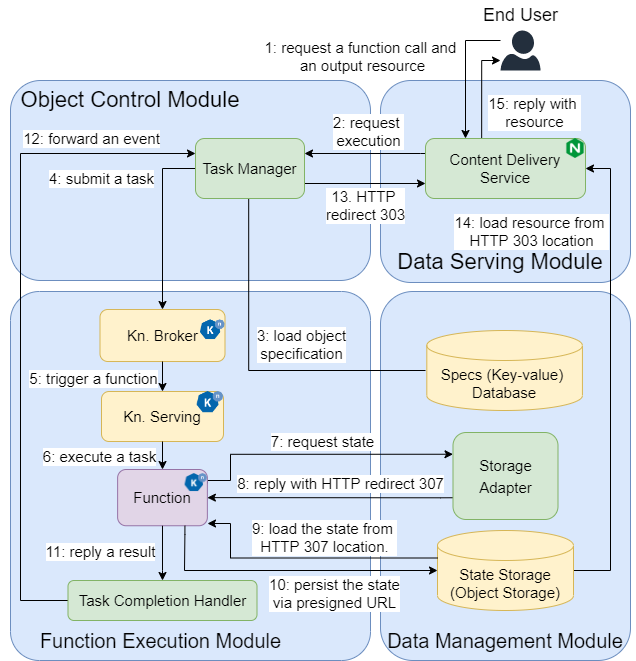

The diagram above was exported from draw.io. Its source (the exported page's mxGraphModel, read from the mxfile embedded in the PNG):
<mxGraphModel dx="1038" dy="649" grid="1" gridSize="10" guides="1" tooltips="1" connect="1" arrows="1" fold="1" page="1" pageScale="1" pageWidth="827" pageHeight="1169" math="0" shadow="0">
  <root>
    <mxCell id="0" />
    <mxCell id="1" parent="0" />
    <mxCell id="2" value="" style="rounded=1;whiteSpace=wrap;html=1;strokeColor=#6c8ebf;fillColor=#dae8fc;" parent="1" vertex="1">
      <mxGeometry x="490" y="130" width="250" height="202" as="geometry" />
    </mxCell>
    <mxCell id="3" value="" style="rounded=1;whiteSpace=wrap;html=1;fillColor=#dae8fc;strokeColor=#6c8ebf;" parent="1" vertex="1">
      <mxGeometry x="120" y="130" width="360" height="200" as="geometry" />
    </mxCell>
    <mxCell id="4" value="" style="rounded=1;whiteSpace=wrap;html=1;strokeColor=#6c8ebf;fillColor=#dae8fc;arcSize=13;" parent="1" vertex="1">
      <mxGeometry x="490" y="341" width="250" height="369" as="geometry" />
    </mxCell>
    <mxCell id="5" value="" style="rounded=1;whiteSpace=wrap;html=1;strokeColor=#6c8ebf;fillColor=#dae8fc;arcSize=8;" parent="1" vertex="1">
      <mxGeometry x="120" y="341" width="360" height="369" as="geometry" />
    </mxCell>
    <mxCell id="6" value="&lt;div style=&quot;font-size: 20px&quot;&gt;Function Execution&amp;nbsp;&lt;span style=&quot;font-size: 20px&quot;&gt;Module&lt;/span&gt;&lt;/div&gt;" style="text;html=1;strokeColor=none;fillColor=none;align=center;verticalAlign=middle;whiteSpace=wrap;rounded=0;fontSize=20;" parent="1" vertex="1">
      <mxGeometry x="125.29" y="670" width="290.58" height="40" as="geometry" />
    </mxCell>
    <mxCell id="7" value="&lt;font style=&quot;font-size: 20px&quot;&gt;Data Management Module&lt;/font&gt;" style="text;html=1;strokeColor=none;fillColor=none;align=center;verticalAlign=middle;whiteSpace=wrap;rounded=0;fontSize=20;" parent="1" vertex="1">
      <mxGeometry x="485" y="670" width="260" height="40" as="geometry" />
    </mxCell>
    <mxCell id="8" value="&lt;font style=&quot;font-size: 22px&quot;&gt;Object Control Module&lt;/font&gt;" style="text;html=1;strokeColor=none;fillColor=none;align=center;verticalAlign=middle;whiteSpace=wrap;rounded=0;fontSize=22;" parent="1" vertex="1">
      <mxGeometry x="109.99999999999999" y="130" width="260" height="40" as="geometry" />
    </mxCell>
    <mxCell id="20" style="edgeStyle=orthogonalEdgeStyle;rounded=0;orthogonalLoop=1;jettySize=auto;html=1;exitX=1;exitY=0.5;exitDx=0;exitDy=0;entryX=1;entryY=0.5;entryDx=0;entryDy=0;" parent="1" source="DZC0j2qi3mUQKiAy01M3-163" target="35" edge="1">
      <mxGeometry relative="1" as="geometry">
        <Array as="points">
          <mxPoint x="720" y="620" />
          <mxPoint x="720" y="218" />
        </Array>
      </mxGeometry>
    </mxCell>
    <mxCell id="Wx3ohfYHF0zBJBegdVHz-211" value="14: load resource from &lt;br style=&quot;font-size: 15px;&quot;&gt;HTTP 303 location" style="edgeLabel;html=1;align=center;verticalAlign=middle;resizable=0;points=[];fontSize=15;" parent="20" vertex="1" connectable="0">
      <mxGeometry x="0.6775" relative="1" as="geometry">
        <mxPoint x="-80" y="12" as="offset" />
      </mxGeometry>
    </mxCell>
    <mxCell id="148" style="edgeStyle=orthogonalEdgeStyle;rounded=0;orthogonalLoop=1;jettySize=auto;html=1;startArrow=classic;startFill=1;endArrow=none;endFill=0;entryX=1;entryY=0.25;entryDx=0;entryDy=0;exitX=0;exitY=0.25;exitDx=0;exitDy=0;" parent="1" source="21" target="116" edge="1">
      <mxGeometry relative="1" as="geometry">
        <Array as="points">
          <mxPoint x="340" y="504" />
          <mxPoint x="340" y="530" />
          <mxPoint x="317" y="530" />
        </Array>
        <mxPoint x="570" y="410" as="sourcePoint" />
        <mxPoint x="250" y="556" as="targetPoint" />
      </mxGeometry>
    </mxCell>
    <mxCell id="196" value="7: request state" style="edgeLabel;html=1;align=center;verticalAlign=middle;resizable=0;points=[];fontSize=15;" parent="148" vertex="1" connectable="0">
      <mxGeometry x="0.5132" y="-2" relative="1" as="geometry">
        <mxPoint x="77" y="-11" as="offset" />
      </mxGeometry>
    </mxCell>
    <mxCell id="og4dOxiMe5xvEEdvIgQE-199" style="edgeStyle=orthogonalEdgeStyle;rounded=0;orthogonalLoop=1;jettySize=auto;html=1;exitX=0;exitY=0.75;exitDx=0;exitDy=0;entryX=1;entryY=0.5;entryDx=0;entryDy=0;fontSize=10;startArrow=none;startFill=0;endArrow=classic;endFill=1;strokeWidth=1;" parent="1" source="21" target="116" edge="1">
      <mxGeometry relative="1" as="geometry">
        <Array as="points">
          <mxPoint x="550" y="547" />
          <mxPoint x="550" y="547" />
        </Array>
      </mxGeometry>
    </mxCell>
    <mxCell id="og4dOxiMe5xvEEdvIgQE-200" value="8: reply with HTTP redirect 307" style="edgeLabel;html=1;align=center;verticalAlign=middle;resizable=0;points=[];fontSize=15;" parent="og4dOxiMe5xvEEdvIgQE-199" vertex="1" connectable="0">
      <mxGeometry x="-0.7622" y="1" relative="1" as="geometry">
        <mxPoint x="-84" y="-16" as="offset" />
      </mxGeometry>
    </mxCell>
    <mxCell id="21" value="&lt;font style=&quot;font-size: 15px&quot;&gt;Storage Adapter&lt;/font&gt;" style="rounded=1;whiteSpace=wrap;html=1;fillColor=#d5e8d4;strokeColor=#82b366;fontSize=18;" parent="1" vertex="1">
      <mxGeometry x="562.5" y="482" width="105" height="87" as="geometry" />
    </mxCell>
    <mxCell id="22" style="edgeStyle=orthogonalEdgeStyle;rounded=0;orthogonalLoop=1;jettySize=auto;html=1;exitX=0;exitY=0.5;exitDx=0;exitDy=0;entryX=0.5;entryY=0;entryDx=0;entryDy=0;" parent="1" source="24" target="95" edge="1">
      <mxGeometry relative="1" as="geometry">
        <Array as="points">
          <mxPoint x="272" y="218" />
        </Array>
        <mxPoint x="209.6199999999999" y="185.5" as="targetPoint" />
      </mxGeometry>
    </mxCell>
    <mxCell id="Wx3ohfYHF0zBJBegdVHz-208" value="4: submit a task" style="edgeLabel;html=1;align=center;verticalAlign=middle;resizable=0;points=[];fontSize=15;" parent="22" vertex="1" connectable="0">
      <mxGeometry x="-0.2695" y="-2" relative="1" as="geometry">
        <mxPoint x="-60" y="-22" as="offset" />
      </mxGeometry>
    </mxCell>
    <mxCell id="192" style="edgeStyle=orthogonalEdgeStyle;rounded=0;orthogonalLoop=1;jettySize=auto;html=1;exitX=0.5;exitY=1;exitDx=0;exitDy=0;startArrow=classic;startFill=1;entryX=0;entryY=0.5;entryDx=0;entryDy=0;entryPerimeter=0;endArrow=none;endFill=0;" parent="1" edge="1">
      <mxGeometry relative="1" as="geometry">
        <mxPoint x="358.1900000000002" y="230" as="sourcePoint" />
        <mxPoint x="535" y="420" as="targetPoint" />
        <Array as="points">
          <mxPoint x="358.69" y="420" />
        </Array>
      </mxGeometry>
    </mxCell>
    <mxCell id="Wx3ohfYHF0zBJBegdVHz-207" value="3: load object&lt;br&gt;specification" style="edgeLabel;html=1;align=center;verticalAlign=middle;resizable=0;points=[];fontSize=15;" parent="192" vertex="1" connectable="0">
      <mxGeometry x="-0.2352" y="1" relative="1" as="geometry">
        <mxPoint x="51" y="24" as="offset" />
      </mxGeometry>
    </mxCell>
    <mxCell id="193" style="edgeStyle=orthogonalEdgeStyle;rounded=0;orthogonalLoop=1;jettySize=auto;html=1;exitX=1;exitY=0.75;exitDx=0;exitDy=0;entryX=0;entryY=0.75;entryDx=0;entryDy=0;startArrow=none;startFill=0;" parent="1" source="24" target="35" edge="1">
      <mxGeometry relative="1" as="geometry" />
    </mxCell>
    <mxCell id="Wx3ohfYHF0zBJBegdVHz-218" value="13. HTTP &lt;br style=&quot;font-size: 15px;&quot;&gt;redirect 303" style="edgeLabel;html=1;align=center;verticalAlign=middle;resizable=0;points=[];fontSize=15;" parent="193" vertex="1" connectable="0">
      <mxGeometry x="-0.1894" relative="1" as="geometry">
        <mxPoint x="11" y="21" as="offset" />
      </mxGeometry>
    </mxCell>
    <mxCell id="24" value="&lt;span style=&quot;font-size: 15px;&quot;&gt;Task Manager&lt;/span&gt;" style="rounded=1;whiteSpace=wrap;html=1;fillColor=#d5e8d4;strokeColor=#82b366;fontSize=15;" parent="1" vertex="1">
      <mxGeometry x="305" y="188" width="109" height="60" as="geometry" />
    </mxCell>
    <mxCell id="33" value="&lt;font style=&quot;font-size: 15px&quot;&gt;Specs (Key-value) &lt;br&gt;Database&lt;br&gt;&lt;/font&gt;" style="shape=cylinder3;whiteSpace=wrap;html=1;boundedLbl=1;backgroundOutline=1;size=15;fillColor=#fff2cc;strokeColor=#d6b656;fontSize=15;" parent="1" vertex="1">
      <mxGeometry x="536.31" y="380" width="155.62" height="80" as="geometry" />
    </mxCell>
    <mxCell id="34" style="edgeStyle=orthogonalEdgeStyle;rounded=0;orthogonalLoop=1;jettySize=auto;html=1;exitX=0;exitY=0.25;exitDx=0;exitDy=0;entryX=1;entryY=0.25;entryDx=0;entryDy=0;" parent="1" source="35" target="24" edge="1">
      <mxGeometry relative="1" as="geometry">
        <Array as="points">
          <mxPoint x="530" y="203" />
          <mxPoint x="530" y="203" />
        </Array>
      </mxGeometry>
    </mxCell>
    <mxCell id="Wx3ohfYHF0zBJBegdVHz-210" value="2: request &lt;br&gt;execution" style="edgeLabel;html=1;align=center;verticalAlign=middle;resizable=0;points=[];fontSize=15;" parent="34" vertex="1" connectable="0">
      <mxGeometry x="-0.2471" y="1" relative="1" as="geometry">
        <mxPoint x="-12" y="-24" as="offset" />
      </mxGeometry>
    </mxCell>
    <mxCell id="198" style="edgeStyle=orthogonalEdgeStyle;rounded=0;orthogonalLoop=1;jettySize=auto;html=1;exitX=0.351;exitY=0.017;exitDx=0;exitDy=0;startArrow=none;startFill=0;exitPerimeter=0;" parent="1" source="35" target="og4dOxiMe5xvEEdvIgQE-208" edge="1">
      <mxGeometry relative="1" as="geometry">
        <mxPoint x="640" y="-60" as="targetPoint" />
        <Array as="points">
          <mxPoint x="591" y="110" />
        </Array>
      </mxGeometry>
    </mxCell>
    <mxCell id="Wx3ohfYHF0zBJBegdVHz-213" value="15: reply with &lt;br&gt;resource" style="edgeLabel;html=1;align=center;verticalAlign=middle;resizable=0;points=[];fontSize=15;" parent="198" vertex="1" connectable="0">
      <mxGeometry x="-0.7768" y="-2" relative="1" as="geometry">
        <mxPoint x="50" y="-17" as="offset" />
      </mxGeometry>
    </mxCell>
    <mxCell id="35" value="Content Delivery Service" style="rounded=1;whiteSpace=wrap;html=1;fillColor=#d5e8d4;strokeColor=#82b366;fontSize=15;" parent="1" vertex="1">
      <mxGeometry x="535" y="188" width="160" height="60" as="geometry" />
    </mxCell>
    <mxCell id="36" value="Data Serving Module" style="text;html=1;strokeColor=none;fillColor=none;align=center;verticalAlign=middle;whiteSpace=wrap;rounded=0;fontSize=22;" parent="1" vertex="1">
      <mxGeometry x="505" y="292" width="210" height="40" as="geometry" />
    </mxCell>
    <mxCell id="41" style="edgeStyle=orthogonalEdgeStyle;rounded=0;orthogonalLoop=1;jettySize=auto;html=1;entryX=0.25;entryY=0;entryDx=0;entryDy=0;" parent="1" source="og4dOxiMe5xvEEdvIgQE-208" target="35" edge="1">
      <mxGeometry relative="1" as="geometry">
        <mxPoint x="640" y="-80" as="sourcePoint" />
        <Array as="points">
          <mxPoint x="575" y="90" />
        </Array>
      </mxGeometry>
    </mxCell>
    <mxCell id="Wx3ohfYHF0zBJBegdVHz-212" value="1: request a function call and &lt;br&gt;an output resource" style="edgeLabel;html=1;align=center;verticalAlign=middle;resizable=0;points=[];fontSize=15;" parent="41" vertex="1" connectable="0">
      <mxGeometry x="-0.1316" y="-2" relative="1" as="geometry">
        <mxPoint x="-102" y="-8" as="offset" />
      </mxGeometry>
    </mxCell>
    <mxCell id="95" value="&lt;font&gt;&lt;font style=&quot;font-size: 15px&quot;&gt;Kn. Broker&lt;/font&gt;&lt;br style=&quot;font-size: 18px&quot;&gt;&lt;/font&gt;" style="rounded=1;whiteSpace=wrap;html=1;fillColor=#fff2cc;strokeColor=#d6b656;align=center;fontSize=18;" parent="1" vertex="1">
      <mxGeometry x="209.5" y="359" width="125" height="52" as="geometry" />
    </mxCell>
    <mxCell id="101" value="" style="shape=image;verticalLabelPosition=bottom;labelBackgroundColor=#ffffff;verticalAlign=top;aspect=fixed;imageAspect=0;image=https://knative.dev/docs/images/logo/rgb/knative-logo-rgb.png;" parent="1" vertex="1">
      <mxGeometry x="310" y="369.25" width="24.5" height="19.78" as="geometry" />
    </mxCell>
    <mxCell id="110" style="edgeStyle=orthogonalEdgeStyle;rounded=0;orthogonalLoop=1;jettySize=auto;html=1;entryX=0.5;entryY=0;entryDx=0;entryDy=0;fontSize=18;exitX=0.5;exitY=1;exitDx=0;exitDy=0;" parent="1" source="95" target="113" edge="1">
      <mxGeometry relative="1" as="geometry">
        <mxPoint x="208.99999999999955" y="432.5" as="sourcePoint" />
        <Array as="points" />
        <mxPoint x="209.6300000000001" y="472.5" as="targetPoint" />
      </mxGeometry>
    </mxCell>
    <mxCell id="111" value="" style="group;fontSize=12;" parent="1" vertex="1" connectable="0">
      <mxGeometry x="211" y="441" width="122" height="50" as="geometry" />
    </mxCell>
    <mxCell id="112" value="" style="group" parent="111" vertex="1" connectable="0">
      <mxGeometry width="122" height="50" as="geometry" />
    </mxCell>
    <mxCell id="113" value="&lt;font&gt;&lt;font style=&quot;font-size: 15px&quot;&gt;Kn. Serving&lt;/font&gt;&lt;br style=&quot;font-size: 15px&quot;&gt;&lt;/font&gt;" style="rounded=1;whiteSpace=wrap;html=1;fillColor=#fff2cc;strokeColor=#d6b656;align=center;fontSize=15;" parent="112" vertex="1">
      <mxGeometry width="122" height="50" as="geometry" />
    </mxCell>
    <mxCell id="114" value="" style="shape=image;verticalLabelPosition=bottom;labelBackgroundColor=#ffffff;verticalAlign=top;aspect=fixed;imageAspect=0;image=https://knative.dev/docs/images/logo/rgb/knative-logo-rgb.png;" parent="112" vertex="1">
      <mxGeometry x="95.72120000000001" y="-0.0010869565217391797" width="26.274202898550723" height="21.217391304347824" as="geometry" />
    </mxCell>
    <mxCell id="115" value="" style="group;fontSize=15;" parent="1" vertex="1" connectable="0">
      <mxGeometry x="227.12" y="519" width="89.75" height="56.25" as="geometry" />
    </mxCell>
    <mxCell id="116" value="&lt;font style=&quot;font-size: 15px&quot;&gt;Function&lt;/font&gt;" style="rounded=1;whiteSpace=wrap;html=1;fillColor=#e1d5e7;strokeColor=#9673a6;" parent="115" vertex="1">
      <mxGeometry width="89.75000000000001" height="56.25" as="geometry" />
    </mxCell>
    <mxCell id="117" value="" style="shape=image;verticalLabelPosition=bottom;labelBackgroundColor=#ffffff;verticalAlign=top;aspect=fixed;imageAspect=0;image=https://knative.dev/docs/images/logo/rgb/knative-logo-rgb.png;" parent="115" vertex="1">
      <mxGeometry x="67.52191666666668" y="4.110576923076923" width="22.228083333333334" height="17.950000000000003" as="geometry" />
    </mxCell>
    <mxCell id="118" style="edgeStyle=orthogonalEdgeStyle;rounded=0;orthogonalLoop=1;jettySize=auto;html=1;entryX=0.5;entryY=0;entryDx=0;entryDy=0;fontSize=15;" parent="1" source="113" target="116" edge="1">
      <mxGeometry relative="1" as="geometry" />
    </mxCell>
    <mxCell id="183" value="6: execute a task" style="edgeLabel;html=1;align=center;verticalAlign=middle;resizable=0;points=[];fontSize=13;" parent="118" vertex="1" connectable="0">
      <mxGeometry x="-0.4604" y="1" relative="1" as="geometry">
        <mxPoint x="-63" y="2" as="offset" />
      </mxGeometry>
    </mxCell>
    <mxCell id="Wx3ohfYHF0zBJBegdVHz-215" value="6: execute a task" style="edgeLabel;html=1;align=center;verticalAlign=middle;resizable=0;points=[];fontSize=15;" parent="118" vertex="1" connectable="0">
      <mxGeometry x="-0.4604" y="1" relative="1" as="geometry">
        <mxPoint x="-65" as="offset" />
      </mxGeometry>
    </mxCell>
    <mxCell id="132" style="edgeStyle=orthogonalEdgeStyle;rounded=0;orthogonalLoop=1;jettySize=auto;html=1;exitX=1;exitY=0.5;exitDx=0;exitDy=0;entryX=0;entryY=0.25;entryDx=0;entryDy=0;fontSize=15;startArrow=none;startFill=0;" parent="1" source="133" target="24" edge="1">
      <mxGeometry relative="1" as="geometry">
        <mxPoint x="377.5" y="303.5" as="targetPoint" />
        <Array as="points">
          <mxPoint x="130" y="650" />
          <mxPoint x="130" y="203" />
        </Array>
      </mxGeometry>
    </mxCell>
    <mxCell id="Wx3ohfYHF0zBJBegdVHz-206" value="12: forward an event" style="edgeLabel;html=1;align=center;verticalAlign=middle;resizable=0;points=[];fontSize=15;" parent="132" vertex="1" connectable="0">
      <mxGeometry x="-0.0852" y="1" relative="1" as="geometry">
        <mxPoint x="71" y="-306" as="offset" />
      </mxGeometry>
    </mxCell>
    <mxCell id="133" value="&lt;font style=&quot;font-size: 15px&quot;&gt;Task Completion Handler&lt;/font&gt;" style="rounded=1;whiteSpace=wrap;html=1;fillColor=#d5e8d4;strokeColor=#82b366;fontSize=18;" parent="1" vertex="1">
      <mxGeometry x="177.5" y="630" width="189" height="40" as="geometry" />
    </mxCell>
    <mxCell id="135" style="edgeStyle=orthogonalEdgeStyle;rounded=0;orthogonalLoop=1;jettySize=auto;html=1;exitX=0.5;exitY=1;exitDx=0;exitDy=0;fontSize=15;startArrow=none;startFill=0;entryX=0.5;entryY=0;entryDx=0;entryDy=0;" parent="1" source="116" target="133" edge="1">
      <mxGeometry relative="1" as="geometry">
        <mxPoint x="271" y="630" as="targetPoint" />
        <Array as="points">
          <mxPoint x="272" y="620" />
          <mxPoint x="272" y="620" />
        </Array>
      </mxGeometry>
    </mxCell>
    <mxCell id="Wx3ohfYHF0zBJBegdVHz-216" value="&lt;span style=&quot;font-size: 15px;&quot;&gt;11: reply a result&lt;/span&gt;" style="edgeLabel;html=1;align=center;verticalAlign=middle;resizable=0;points=[];fontSize=15;" parent="135" vertex="1" connectable="0">
      <mxGeometry x="0.1201" y="-1" relative="1" as="geometry">
        <mxPoint x="-61" y="-6" as="offset" />
      </mxGeometry>
    </mxCell>
    <mxCell id="DZC0j2qi3mUQKiAy01M3-163" value="&lt;span style=&quot;font-size: 15px&quot;&gt;State Storage&lt;br&gt;(Object Storage)&lt;br&gt;&lt;/span&gt;" style="shape=cylinder3;whiteSpace=wrap;html=1;boundedLbl=1;backgroundOutline=1;size=15;fontFamily=Helvetica;fontSize=15;fontColor=rgb(0, 0, 0);align=center;strokeColor=#d6b656;fillColor=#fff2cc;" parent="1" vertex="1">
      <mxGeometry x="547" y="580" width="136" height="80" as="geometry" />
    </mxCell>
    <mxCell id="og4dOxiMe5xvEEdvIgQE-201" style="edgeStyle=orthogonalEdgeStyle;rounded=0;orthogonalLoop=1;jettySize=auto;html=1;entryX=0;entryY=0;entryDx=0;entryDy=27.5;fontSize=11;startArrow=classic;startFill=1;endArrow=none;endFill=0;strokeWidth=1;entryPerimeter=0;" parent="1" target="DZC0j2qi3mUQKiAy01M3-163" edge="1">
      <mxGeometry relative="1" as="geometry">
        <mxPoint x="317" y="573" as="sourcePoint" />
        <Array as="points">
          <mxPoint x="340" y="573" />
          <mxPoint x="340" y="608" />
        </Array>
      </mxGeometry>
    </mxCell>
    <mxCell id="og4dOxiMe5xvEEdvIgQE-203" value="9: load the state from &lt;br style=&quot;font-size: 15px;&quot;&gt;HTTP 307 location." style="edgeLabel;html=1;align=center;verticalAlign=middle;resizable=0;points=[];fontSize=15;" parent="og4dOxiMe5xvEEdvIgQE-201" vertex="1" connectable="0">
      <mxGeometry x="-0.0942" relative="1" as="geometry">
        <mxPoint x="31" y="-21" as="offset" />
      </mxGeometry>
    </mxCell>
    <mxCell id="og4dOxiMe5xvEEdvIgQE-208" value="" style="verticalLabelPosition=bottom;html=1;verticalAlign=top;align=center;strokeColor=none;fillColor=#232F3D;shape=mxgraph.azure.user;dashed=0;fontFamily=Helvetica;fontSize=12;fontColor=#232F3E;sketch=0;" parent="1" vertex="1">
      <mxGeometry x="610" y="80" width="40" height="40" as="geometry" />
    </mxCell>
    <mxCell id="og4dOxiMe5xvEEdvIgQE-209" style="edgeStyle=orthogonalEdgeStyle;rounded=0;orthogonalLoop=1;jettySize=auto;html=1;exitX=0.75;exitY=1;exitDx=0;exitDy=0;fontSize=15;startArrow=none;startFill=0;endArrow=classic;endFill=1;strokeWidth=1;entryX=0;entryY=0.5;entryDx=0;entryDy=0;entryPerimeter=0;" parent="1" source="116" target="DZC0j2qi3mUQKiAy01M3-163" edge="1">
      <mxGeometry relative="1" as="geometry">
        <mxPoint x="560" y="630" as="targetPoint" />
        <Array as="points">
          <mxPoint x="294" y="584" />
          <mxPoint x="294" y="620" />
        </Array>
      </mxGeometry>
    </mxCell>
    <mxCell id="Wx3ohfYHF0zBJBegdVHz-217" value="10: persist the state&lt;br style=&quot;font-size: 15px;&quot;&gt;via&amp;nbsp;presigned URL" style="edgeLabel;html=1;align=center;verticalAlign=middle;resizable=0;points=[];fontSize=15;" parent="og4dOxiMe5xvEEdvIgQE-209" vertex="1" connectable="0">
      <mxGeometry x="0.2554" y="1" relative="1" as="geometry">
        <mxPoint x="7" y="23" as="offset" />
      </mxGeometry>
    </mxCell>
    <mxCell id="WN3vhc0r5ENVAbMFVs1--199" value="End User" style="text;html=1;align=center;verticalAlign=middle;resizable=0;points=[];autosize=1;strokeColor=none;fillColor=none;fontSize=18;" parent="1" vertex="1">
      <mxGeometry x="585" y="50" width="90" height="30" as="geometry" />
    </mxCell>
    <mxCell id="xjeapmwAKYe5-htxKJtG-199" value="" style="shape=image;verticalLabelPosition=bottom;labelBackgroundColor=default;verticalAlign=top;aspect=fixed;imageAspect=0;image=data:image/png,(base64 omitted: 7740 chars);" parent="1" vertex="1">
      <mxGeometry x="675" y="188" width="20" height="20" as="geometry" />
    </mxCell>
    <mxCell id="Wx3ohfYHF0zBJBegdVHz-214" value="5: trigger a function" style="edgeLabel;html=1;align=center;verticalAlign=middle;resizable=0;points=[];fontSize=15;" parent="1" vertex="1" connectable="0">
      <mxGeometry x="185.00000000000006" y="439.9999999999999" as="geometry">
        <mxPoint x="17" y="-13" as="offset" />
      </mxGeometry>
    </mxCell>
  </root>
</mxGraphModel>